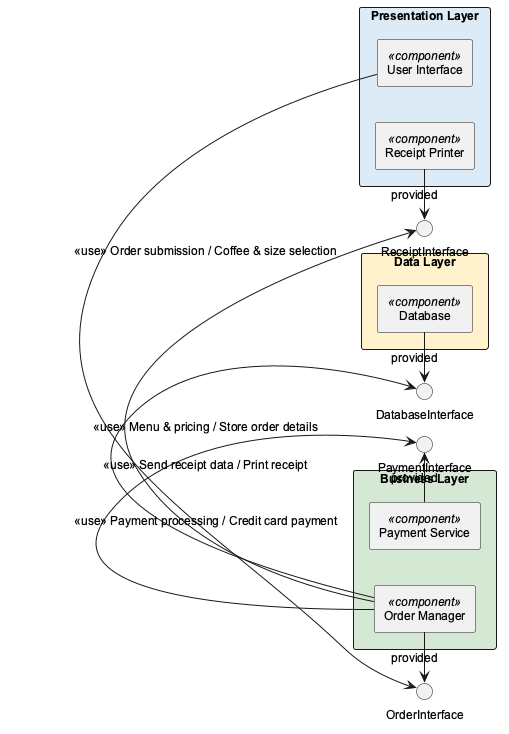

The diagram above was rendered by PlantUML. Its source (embedded in the PNG):
@startuml
skinparam componentStyle rectangle
skinparam packageStyle rectangle
skinparam defaultFontName "Arial"
skinparam defaultFontSize 12
skinparam monochrome false
hide empty members
left to right direction

package "Presentation Layer" #DDEBF7 {
  component "User Interface" as UI <<component>>

  component "Receipt Printer" as RP <<component>>
}

package "Business Layer" #D5E8D4 {
  component "Order Manager" as OM <<component>>

  component "Payment Service" as PS <<component>>
}

package "Data Layer" #FFF2CC {
  component "Database" as DB <<component>>
}

' ---- Provided interfaces (lollipop) ----
interface "OrderInterface" as OrderIntf
interface "PaymentInterface" as PaymentIntf
interface "DatabaseInterface" as DatabaseIntf
interface "ReceiptInterface" as ReceiptIntf

' ---- Providers (solid line: component provides/realizes interface) ----
OrderIntf <- OM : provided
PaymentIntf <- PS : provided
DatabaseIntf <- DB : provided
ReceiptIntf <- RP : provided

' ---- Consumers (dashed <<use>> usage dependency: component requires interface) ----
OrderIntf <- UI : <<use>> Order submission / Coffee & size selection
PaymentIntf <- OM : <<use>> Payment processing / Credit card payment
DatabaseIntf <- OM : <<use>> Menu & pricing / Store order details
ReceiptIntf <- OM : <<use>> Send receipt data / Print receipt

@enduml